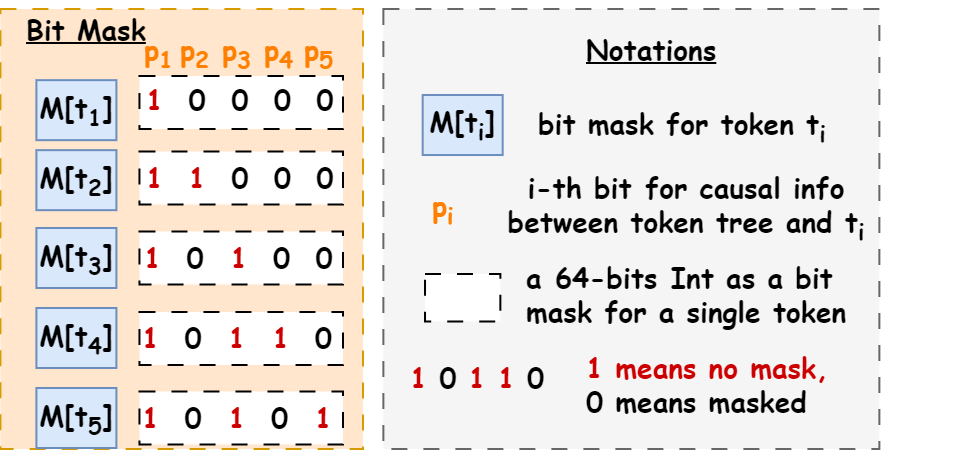

The diagram above was exported from draw.io. Its source (the exported page's mxGraphModel, read from the mxfile embedded in the PNG):
<mxGraphModel dx="3435" dy="2904" grid="1" gridSize="10" guides="1" tooltips="1" connect="1" arrows="1" fold="1" page="1" pageScale="1" pageWidth="827" pageHeight="1169" math="0" shadow="0">
  <root>
    <mxCell id="0" />
    <mxCell id="1" parent="0" />
    <mxCell id="2" value="" style="rounded=0;whiteSpace=wrap;html=1;dashed=1;dashPattern=8 8;labelBackgroundColor=none;fontSize=14;fontColor=#333333;fillColor=#f5f5f5;strokeColor=#666666;" vertex="1" parent="1">
      <mxGeometry x="-1509.81" y="-850" width="248" height="220" as="geometry" />
    </mxCell>
    <mxCell id="3" value="" style="rounded=0;whiteSpace=wrap;html=1;container=0;dashed=1;dashPattern=8 8;fillColor=#ffe6cc;strokeColor=#d79b00;" vertex="1" parent="1">
      <mxGeometry x="-1701.3" y="-850" width="181.3" height="220" as="geometry" />
    </mxCell>
    <mxCell id="4" value="&lt;div style=&quot;text-align: center;&quot;&gt;&lt;span style=&quot;background-color: initial;&quot;&gt;&lt;font face=&quot;Comic Sans MS&quot;&gt;&lt;b&gt;&lt;u&gt;Bit Mask&lt;/u&gt;&lt;/b&gt;&lt;/font&gt;&lt;/span&gt;&lt;/div&gt;" style="text;whiteSpace=wrap;html=1;fontSize=14;labelBackgroundColor=none;" vertex="1" parent="1">
      <mxGeometry x="-1690.2" y="-854.42" width="139.41" height="40" as="geometry" />
    </mxCell>
    <mxCell id="5" value="&lt;span style=&quot;font-size: 14px;&quot;&gt;&lt;b&gt;M[t&lt;sub&gt;1&lt;/sub&gt;]&lt;/b&gt;&lt;/span&gt;" style="text;html=1;strokeColor=#6c8ebf;fillColor=#dae8fc;align=center;verticalAlign=middle;whiteSpace=wrap;rounded=0;fontFamily=Comic Sans MS;" vertex="1" parent="1">
      <mxGeometry x="-1683.3" y="-814.42" width="40" height="30" as="geometry" />
    </mxCell>
    <mxCell id="6" value="&lt;div style=&quot;text-align: center;&quot;&gt;&lt;font face=&quot;Comic Sans MS&quot;&gt;&lt;b style=&quot;&quot;&gt;bit mask for token t&lt;sub&gt;i&lt;/sub&gt;&amp;nbsp;&lt;/b&gt;&lt;/font&gt;&lt;/div&gt;" style="text;whiteSpace=wrap;html=1;fontSize=14;" vertex="1" parent="1">
      <mxGeometry x="-1433.72" y="-807.4999999999999" width="211.33" height="35" as="geometry" />
    </mxCell>
    <mxCell id="7" value="&lt;div style=&quot;text-align: center;&quot;&gt;&lt;font face=&quot;Comic Sans MS&quot;&gt;&lt;b&gt;&amp;nbsp;&lt;/b&gt;&lt;/font&gt;&lt;/div&gt;&lt;b style=&quot;border-color: var(--border-color); font-family: &amp;quot;Comic Sans MS&amp;quot;; text-align: center;&quot;&gt;&lt;font style=&quot;border-color: var(--border-color);&quot; color=&quot;#cc0000&quot;&gt;1 means no mask, &lt;/font&gt;&lt;font style=&quot;border-color: var(--border-color);&quot;&gt;0 means masked&lt;/font&gt;&lt;/b&gt;&lt;div style=&quot;text-align: center;&quot;&gt;&lt;font face=&quot;Comic Sans MS&quot;&gt;&lt;b&gt;&amp;nbsp;&lt;/b&gt;&lt;/font&gt;&lt;/div&gt;" style="text;whiteSpace=wrap;html=1;fontSize=14;" vertex="1" parent="1">
      <mxGeometry x="-1410.39" y="-701.88" width="128.42" height="58.75" as="geometry" />
    </mxCell>
    <mxCell id="8" value="&lt;span style=&quot;font-size: 14px;&quot;&gt;&lt;b&gt;M[t&lt;sub&gt;2&lt;/sub&gt;]&lt;/b&gt;&lt;/span&gt;" style="text;html=1;strokeColor=#6c8ebf;fillColor=#dae8fc;align=center;verticalAlign=middle;whiteSpace=wrap;rounded=0;fontFamily=Comic Sans MS;" vertex="1" parent="1">
      <mxGeometry x="-1683.3" y="-779.42" width="40" height="30" as="geometry" />
    </mxCell>
    <mxCell id="9" value="&lt;span style=&quot;font-size: 14px;&quot;&gt;&lt;b&gt;M[t&lt;sub&gt;3&lt;/sub&gt;]&lt;/b&gt;&lt;/span&gt;" style="text;html=1;strokeColor=#6c8ebf;fillColor=#dae8fc;align=center;verticalAlign=middle;whiteSpace=wrap;rounded=0;fontFamily=Comic Sans MS;" vertex="1" parent="1">
      <mxGeometry x="-1683.3" y="-740.5" width="40" height="30" as="geometry" />
    </mxCell>
    <mxCell id="10" value="&lt;span style=&quot;font-size: 14px;&quot;&gt;&lt;b&gt;M[t&lt;sub&gt;4&lt;/sub&gt;]&lt;/b&gt;&lt;/span&gt;" style="text;html=1;strokeColor=#6c8ebf;fillColor=#dae8fc;align=center;verticalAlign=middle;whiteSpace=wrap;rounded=0;fontFamily=Comic Sans MS;" vertex="1" parent="1">
      <mxGeometry x="-1683.3" y="-700.5" width="40" height="30" as="geometry" />
    </mxCell>
    <mxCell id="11" value="&lt;span style=&quot;font-size: 14px;&quot;&gt;&lt;b&gt;M[t&lt;sub&gt;5&lt;/sub&gt;]&lt;/b&gt;&lt;/span&gt;" style="text;html=1;strokeColor=#6c8ebf;fillColor=#dae8fc;align=center;verticalAlign=middle;whiteSpace=wrap;rounded=0;fontFamily=Comic Sans MS;" vertex="1" parent="1">
      <mxGeometry x="-1683.3" y="-660.5" width="40" height="30" as="geometry" />
    </mxCell>
    <mxCell id="12" value="&lt;span style=&quot;font-size: 14px;&quot;&gt;&lt;b&gt;M[t&lt;sub&gt;i&lt;/sub&gt;]&lt;/b&gt;&lt;/span&gt;" style="text;html=1;strokeColor=#6c8ebf;fillColor=#dae8fc;align=center;verticalAlign=middle;whiteSpace=wrap;rounded=0;fontFamily=Comic Sans MS;" vertex="1" parent="1">
      <mxGeometry x="-1490.16" y="-806.9899999999999" width="40" height="30" as="geometry" />
    </mxCell>
    <mxCell id="13" value="&lt;div style=&quot;text-align: center;&quot;&gt;&lt;font color=&quot;#ff8000&quot; face=&quot;Comic Sans MS&quot;&gt;&lt;b&gt;p&lt;sub&gt;1&lt;/sub&gt;&lt;/b&gt;&lt;/font&gt;&lt;/div&gt;" style="text;whiteSpace=wrap;html=1;fontSize=14;fontColor=#000000;" vertex="1" parent="1">
      <mxGeometry x="-1631.3" y="-844.37" width="27.18" height="40" as="geometry" />
    </mxCell>
    <mxCell id="14" value="&lt;div style=&quot;text-align: center;&quot;&gt;&lt;font color=&quot;#ff8000&quot; face=&quot;Comic Sans MS&quot;&gt;&lt;b&gt;p&lt;sub&gt;2&lt;/sub&gt;&lt;/b&gt;&lt;/font&gt;&lt;/div&gt;" style="text;whiteSpace=wrap;html=1;fontSize=14;fontColor=#000000;" vertex="1" parent="1">
      <mxGeometry x="-1612.56" y="-844.37" width="27.18" height="40" as="geometry" />
    </mxCell>
    <mxCell id="15" value="&lt;div style=&quot;text-align: center;&quot;&gt;&lt;font color=&quot;#ff8000&quot; face=&quot;Comic Sans MS&quot;&gt;&lt;b&gt;p&lt;sub&gt;3&lt;/sub&gt;&lt;/b&gt;&lt;/font&gt;&lt;/div&gt;" style="text;whiteSpace=wrap;html=1;fontSize=14;fontColor=#000000;" vertex="1" parent="1">
      <mxGeometry x="-1591.5600000000002" y="-844.37" width="27.18" height="40" as="geometry" />
    </mxCell>
    <mxCell id="16" value="&lt;div style=&quot;text-align: center;&quot;&gt;&lt;font color=&quot;#ff8000&quot; face=&quot;Comic Sans MS&quot;&gt;&lt;b&gt;p&lt;sub&gt;4&lt;/sub&gt;&lt;/b&gt;&lt;/font&gt;&lt;/div&gt;" style="text;whiteSpace=wrap;html=1;fontSize=14;fontColor=#000000;" vertex="1" parent="1">
      <mxGeometry x="-1570.8899999999999" y="-844.37" width="23.11" height="40" as="geometry" />
    </mxCell>
    <mxCell id="17" value="&lt;div style=&quot;text-align: center;&quot;&gt;&lt;font color=&quot;#ff8000&quot; face=&quot;Comic Sans MS&quot;&gt;&lt;b&gt;p&lt;sub&gt;5&lt;/sub&gt;&lt;/b&gt;&lt;/font&gt;&lt;/div&gt;" style="text;whiteSpace=wrap;html=1;fontSize=14;fontColor=#000000;" vertex="1" parent="1">
      <mxGeometry x="-1550.7899999999997" y="-844.37" width="23.11" height="40" as="geometry" />
    </mxCell>
    <mxCell id="18" value="&lt;div style=&quot;text-align: center;&quot;&gt;&lt;font color=&quot;#ff8000&quot; face=&quot;Comic Sans MS&quot;&gt;&lt;b&gt;p&lt;sub&gt;i&lt;/sub&gt;&lt;/b&gt;&lt;/font&gt;&lt;/div&gt;" style="text;whiteSpace=wrap;html=1;fontSize=14;fontColor=#000000;" vertex="1" parent="1">
      <mxGeometry x="-1487.26" y="-765.9799999999999" width="27.18" height="40" as="geometry" />
    </mxCell>
    <mxCell id="19" value="&lt;div style=&quot;text-align: center;&quot;&gt;&lt;span style=&quot;background-color: initial;&quot;&gt;&lt;font face=&quot;Comic Sans MS&quot;&gt;&lt;b&gt;i-th bit&amp;nbsp;&lt;/b&gt;&lt;/font&gt;&lt;/span&gt;&lt;b style=&quot;font-family: &amp;quot;Comic Sans MS&amp;quot;; background-color: initial;&quot;&gt;for causal info between token tree and t&lt;sub&gt;i&lt;/sub&gt;&lt;/b&gt;&lt;/div&gt;" style="text;whiteSpace=wrap;html=1;fontSize=14;" vertex="1" parent="1">
      <mxGeometry x="-1454.0200000000002" y="-775.4799999999999" width="190" height="35" as="geometry" />
    </mxCell>
    <mxCell id="20" value="&lt;div style=&quot;text-align: center;&quot;&gt;&lt;span style=&quot;background-color: initial;&quot;&gt;&lt;font face=&quot;Comic Sans MS&quot;&gt;&lt;b&gt;&lt;font color=&quot;#cc0000&quot;&gt;1&lt;/font&gt; 0 &lt;font color=&quot;#cc0000&quot;&gt;1&lt;/font&gt; &lt;font color=&quot;#cc0000&quot;&gt;1&lt;/font&gt; 0&lt;/b&gt;&lt;/font&gt;&lt;/span&gt;&lt;/div&gt;" style="text;whiteSpace=wrap;html=1;fontSize=14;" vertex="1" parent="1">
      <mxGeometry x="-1497.6700000000003" y="-680" width="130.58" height="40" as="geometry" />
    </mxCell>
    <mxCell id="21" value="&lt;b style=&quot;border-color: var(--border-color); color: rgb(0, 0, 0); font-style: normal; font-variant-ligatures: normal; font-variant-caps: normal; letter-spacing: normal; orphans: 2; text-align: center; text-indent: 0px; text-transform: none; widows: 2; word-spacing: 0px; -webkit-text-stroke-width: 0px; text-decoration-thickness: initial; text-decoration-style: initial; text-decoration-color: initial; font-family: &amp;quot;Comic Sans MS&amp;quot;; font-size: 14px;&quot;&gt;&lt;u style=&quot;border-color: var(--border-color);&quot;&gt;Notations&lt;/u&gt;&lt;/b&gt;" style="text;whiteSpace=wrap;html=1;fontSize=14;fontColor=#000000;" vertex="1" parent="1">
      <mxGeometry x="-1410.39" y="-844.3699999999999" width="80" height="40" as="geometry" />
    </mxCell>
    <mxCell id="22" value="" style="rounded=0;whiteSpace=wrap;html=1;dashed=1;dashPattern=8 8;labelBackgroundColor=none;fontSize=14;fontColor=#000000;" vertex="1" parent="1">
      <mxGeometry x="-1631.77" y="-816.5" width="101.77" height="26.5" as="geometry" />
    </mxCell>
    <mxCell id="23" value="&lt;div style=&quot;text-align: center;&quot;&gt;&lt;span style=&quot;background-color: initial;&quot;&gt;&lt;font face=&quot;Comic Sans MS&quot;&gt;&lt;b&gt;&lt;font color=&quot;#cc0000&quot;&gt;1&lt;/font&gt;&amp;nbsp; 0&amp;nbsp; 0&amp;nbsp; 0&amp;nbsp; 0&lt;/b&gt;&lt;/font&gt;&lt;/span&gt;&lt;/div&gt;" style="text;whiteSpace=wrap;html=1;fontSize=14;" vertex="1" parent="1">
      <mxGeometry x="-1630" y="-819.42" width="110" height="40" as="geometry" />
    </mxCell>
    <mxCell id="24" value="" style="rounded=0;whiteSpace=wrap;html=1;dashed=1;dashPattern=8 8;labelBackgroundColor=none;fontSize=14;fontColor=#000000;" vertex="1" parent="1">
      <mxGeometry x="-1631.77" y="-778.74" width="101.77" height="26.5" as="geometry" />
    </mxCell>
    <mxCell id="25" value="&lt;div style=&quot;text-align: center;&quot;&gt;&lt;span style=&quot;background-color: initial;&quot;&gt;&lt;font face=&quot;Comic Sans MS&quot;&gt;&lt;b&gt;&lt;font color=&quot;#cc0000&quot;&gt;1&amp;nbsp; 1&lt;/font&gt;&amp;nbsp; 0&amp;nbsp; 0&amp;nbsp; 0&lt;/b&gt;&lt;/font&gt;&lt;/span&gt;&lt;/div&gt;" style="text;whiteSpace=wrap;html=1;fontSize=14;" vertex="1" parent="1">
      <mxGeometry x="-1630.07" y="-780.5" width="110.07" height="40" as="geometry" />
    </mxCell>
    <mxCell id="26" value="" style="rounded=0;whiteSpace=wrap;html=1;dashed=1;dashPattern=8 8;labelBackgroundColor=none;fontSize=14;fontColor=#000000;" vertex="1" parent="1">
      <mxGeometry x="-1631.77" y="-738.75" width="101.77" height="26.5" as="geometry" />
    </mxCell>
    <mxCell id="27" value="&lt;div style=&quot;text-align: center;&quot;&gt;&lt;span style=&quot;background-color: initial;&quot;&gt;&lt;font face=&quot;Comic Sans MS&quot;&gt;&lt;b&gt;&lt;font color=&quot;#cc0000&quot;&gt;1&lt;/font&gt;&amp;nbsp; 0&amp;nbsp;&amp;nbsp;&lt;font color=&quot;#cc0000&quot;&gt;1&lt;/font&gt;&amp;nbsp; 0&amp;nbsp; 0&lt;/b&gt;&lt;/font&gt;&lt;/span&gt;&lt;/div&gt;" style="text;whiteSpace=wrap;html=1;fontSize=14;" vertex="1" parent="1">
      <mxGeometry x="-1631.3" y="-740.5" width="101.3" height="40" as="geometry" />
    </mxCell>
    <mxCell id="28" value="" style="rounded=0;whiteSpace=wrap;html=1;dashed=1;dashPattern=8 8;labelBackgroundColor=none;fontSize=14;fontColor=#000000;" vertex="1" parent="1">
      <mxGeometry x="-1631.77" y="-698.5" width="101.77" height="26.5" as="geometry" />
    </mxCell>
    <mxCell id="29" value="&lt;div style=&quot;text-align: center;&quot;&gt;&lt;span style=&quot;background-color: initial;&quot;&gt;&lt;font face=&quot;Comic Sans MS&quot;&gt;&lt;b&gt;&lt;font color=&quot;#cc0000&quot;&gt;1&lt;/font&gt;&amp;nbsp; 0&amp;nbsp;&amp;nbsp;&lt;font color=&quot;#cc0000&quot;&gt;1&lt;/font&gt;&amp;nbsp;&amp;nbsp;&lt;font color=&quot;#cc0000&quot;&gt;1&lt;/font&gt;&amp;nbsp; 0&lt;/b&gt;&lt;/font&gt;&lt;/span&gt;&lt;/div&gt;" style="text;whiteSpace=wrap;html=1;fontSize=14;" vertex="1" parent="1">
      <mxGeometry x="-1631.77" y="-700.5" width="111.77" height="30.5" as="geometry" />
    </mxCell>
    <mxCell id="30" value="" style="rounded=0;whiteSpace=wrap;html=1;dashed=1;dashPattern=8 8;labelBackgroundColor=none;fontSize=14;fontColor=#000000;" vertex="1" parent="1">
      <mxGeometry x="-1631.77" y="-658.75" width="101.77" height="26.5" as="geometry" />
    </mxCell>
    <mxCell id="31" value="&lt;div style=&quot;text-align: center;&quot;&gt;&lt;span style=&quot;background-color: initial;&quot;&gt;&lt;font face=&quot;Comic Sans MS&quot;&gt;&lt;b&gt;&lt;font color=&quot;#cc0000&quot;&gt;1&lt;/font&gt;&amp;nbsp; 0&amp;nbsp;&amp;nbsp;&lt;font color=&quot;#cc0000&quot;&gt;1&lt;/font&gt;&amp;nbsp; 0&amp;nbsp;&amp;nbsp;&lt;font color=&quot;#cc0000&quot;&gt;1&lt;/font&gt;&lt;/b&gt;&lt;/font&gt;&lt;/span&gt;&lt;/div&gt;" style="text;whiteSpace=wrap;html=1;fontSize=14;" vertex="1" parent="1">
      <mxGeometry x="-1631.77" y="-660.5" width="111.77" height="40" as="geometry" />
    </mxCell>
    <mxCell id="32" value="&lt;b style=&quot;border-color: var(--border-color); color: rgb(0, 0, 0); font-family: &amp;quot;Comic Sans MS&amp;quot;; font-size: 14px; font-style: normal; font-variant-ligatures: normal; font-variant-caps: normal; letter-spacing: normal; orphans: 2; text-align: center; text-indent: 0px; text-transform: none; widows: 2; word-spacing: 0px; -webkit-text-stroke-width: 0px; text-decoration-thickness: initial; text-decoration-style: initial; text-decoration-color: initial;&quot;&gt;a&amp;nbsp;&lt;b style=&quot;border-color: var(--border-color);&quot;&gt;64-bits&amp;nbsp;&lt;/b&gt;Int as a bit mask for a single token&amp;nbsp;&lt;/b&gt;&lt;b style=&quot;border-color: var(--border-color); font-family: &amp;quot;Comic Sans MS&amp;quot;; text-align: center;&quot;&gt;&amp;nbsp;&lt;/b&gt;" style="text;whiteSpace=wrap;html=1;fontSize=14;fontColor=#000000;" vertex="1" parent="1">
      <mxGeometry x="-1440.37" y="-730" width="180.37" height="40" as="geometry" />
    </mxCell>
    <mxCell id="33" value="" style="rounded=0;whiteSpace=wrap;html=1;dashed=1;dashPattern=8 8;labelBackgroundColor=none;fontSize=14;fontColor=#000000;" vertex="1" parent="1">
      <mxGeometry x="-1488.99" y="-717.49" width="37.67" height="23.75" as="geometry" />
    </mxCell>
  </root>
</mxGraphModel>